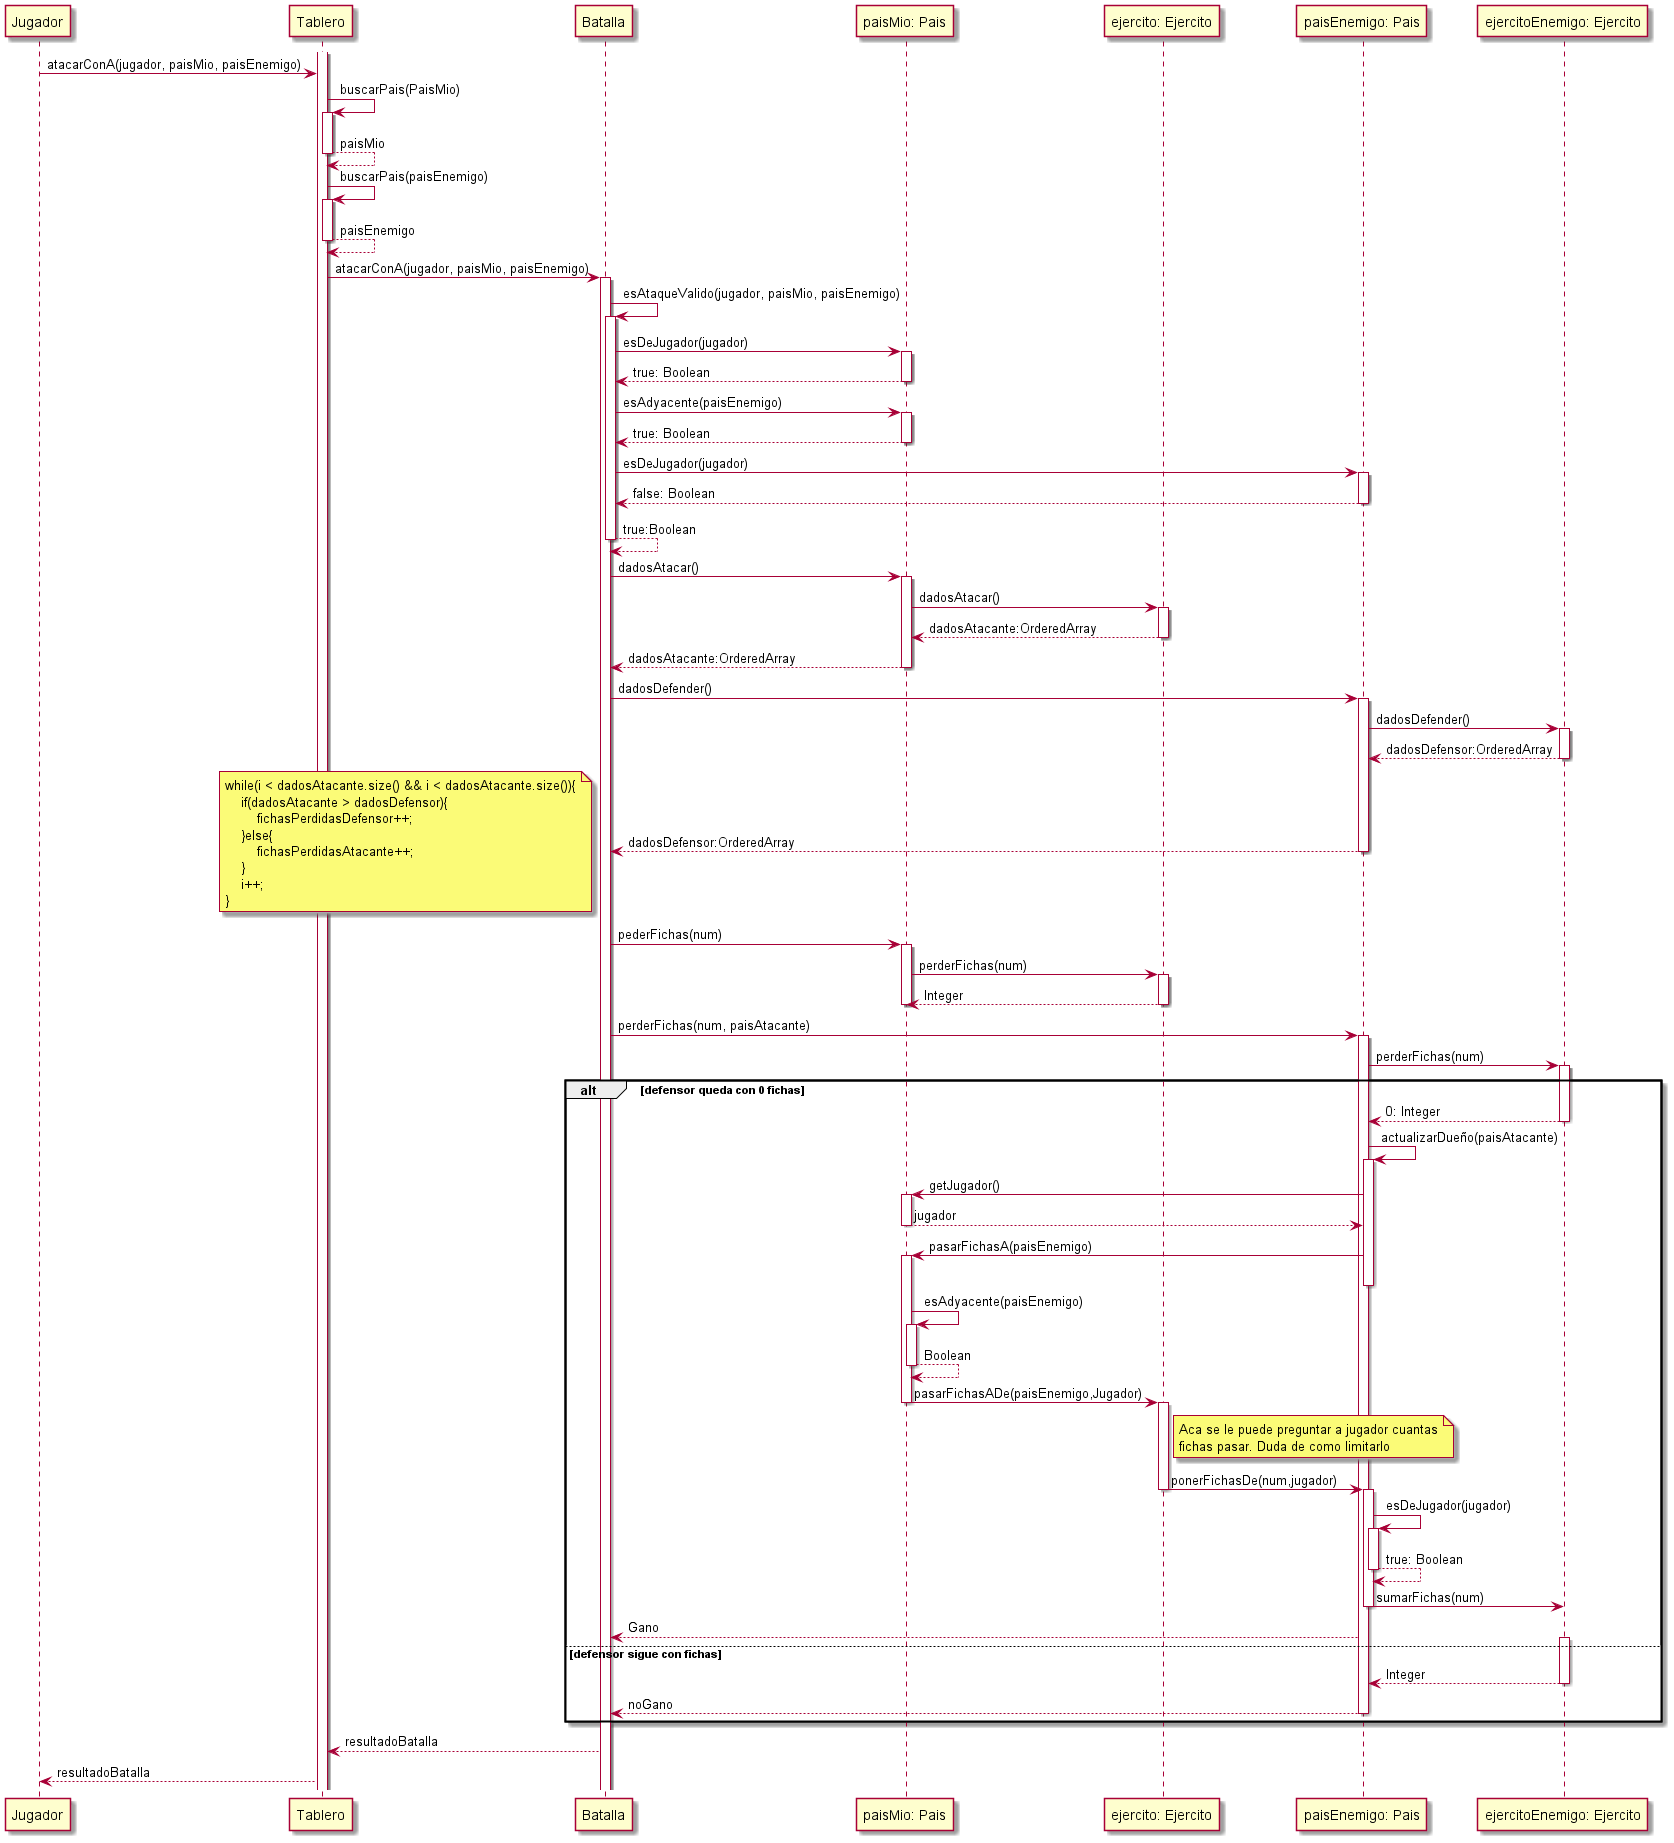

The diagram above was rendered by PlantUML. Its source (embedded in the PNG):
@startuml DiagramaDeSecuenciaUnPaisAtacaAOtro-V0.2

Participant Jugador
Participant Tablero
Participant Batalla
Participant Pais as "paisMio: Pais"
Participant Ejercito as "ejercito: Ejercito"
Participant PaisEnemigo as "paisEnemigo: Pais"
Participant EjercitoEnemigo as "ejercitoEnemigo: Ejercito"

activate Tablero
Jugador->Tablero: atacarConA(jugador, paisMio, paisEnemigo)
Tablero -> Tablero: buscarPais(PaisMio)
activate Tablero
Tablero --> Tablero: paisMio
deactivate Tablero
Tablero -> Tablero: buscarPais(paisEnemigo)
activate Tablero
Tablero --> Tablero: paisEnemigo
deactivate Tablero
Tablero -> Batalla: atacarConA(jugador, paisMio, paisEnemigo)
activate Batalla
Batalla -> Batalla: esAtaqueValido(jugador, paisMio, paisEnemigo)
activate Batalla
Batalla -> Pais: esDeJugador(jugador)
activate Pais
Pais --> Batalla: true: Boolean
deactivate Pais
Batalla -> Pais: esAdyacente(paisEnemigo)
activate Pais
Pais --> Batalla: true: Boolean
deactivate Pais
Batalla -> PaisEnemigo: esDeJugador(jugador)
activate PaisEnemigo
PaisEnemigo --> Batalla: false: Boolean
deactivate PaisEnemigo
Batalla --> Batalla: true:Boolean
deactivate Batalla
Batalla -> Pais: dadosAtacar()
activate Pais
Pais -> Ejercito: dadosAtacar()
activate Ejercito
Ejercito --> Pais: dadosAtacante:OrderedArray
deactivate Ejercito
Pais --> Batalla: dadosAtacante:OrderedArray
deactivate Pais
Batalla -> PaisEnemigo: dadosDefender()
activate PaisEnemigo
PaisEnemigo -> EjercitoEnemigo: dadosDefender()
activate EjercitoEnemigo
EjercitoEnemigo --> PaisEnemigo: dadosDefensor:OrderedArray
deactivate EjercitoEnemigo
PaisEnemigo --> Batalla: dadosDefensor:OrderedArray
note left
while(i < dadosAtacante.size() && i < dadosAtacante.size()){
    if(dadosAtacante > dadosDefensor){
        fichasPerdidasDefensor++;
    }else{
        fichasPerdidasAtacante++;
    }
    i++;
}
end note
deactivate PaisEnemigo
Batalla -> Pais: pederFichas(num)
activate Pais
Pais -> Ejercito: perderFichas(num)
activate Ejercito
Ejercito --> Pais: Integer
deactivate Ejercito
deactivate Pais
Batalla -> PaisEnemigo: perderFichas(num, paisAtacante)
activate PaisEnemigo
PaisEnemigo -> EjercitoEnemigo: perderFichas(num)
activate EjercitoEnemigo

alt defensor queda con 0 fichas
    EjercitoEnemigo --> PaisEnemigo: 0: Integer
    deactivate EjercitoEnemigo
    PaisEnemigo -> PaisEnemigo: actualizarDueño(paisAtacante)
    activate PaisEnemigo
    PaisEnemigo -> Pais: getJugador()
    activate Pais
    Pais --> PaisEnemigo:  jugador
    deactivate Pais
    PaisEnemigo -> Pais: pasarFichasA(paisEnemigo)
    activate Pais
    deactivate PaisEnemigo
    Pais -> Pais: esAdyacente(paisEnemigo)
    activate Pais
    Pais --> Pais: Boolean
    deactivate Pais
    Pais -> Ejercito: pasarFichasADe(paisEnemigo,Jugador)
    deactivate Pais
    activate Ejercito
    note right Ejercito
        Aca se le puede preguntar a jugador cuantas
        fichas pasar. Duda de como limitarlo
    end note
    Ejercito -> PaisEnemigo: ponerFichasDe(num,jugador)
    deactivate Ejercito
    activate PaisEnemigo
    PaisEnemigo -> PaisEnemigo: esDeJugador(jugador)
    activate PaisEnemigo
    PaisEnemigo --> PaisEnemigo: true: Boolean
    deactivate PaisEnemigo
    PaisEnemigo -> EjercitoEnemigo: sumarFichas(num)
    deactivate PaisEnemigo
    PaisEnemigo --> Batalla: Gano
else  defensor sigue con fichas
    activate EjercitoEnemigo
    EjercitoEnemigo --> PaisEnemigo: Integer
    deactivate EjercitoEnemigo
    PaisEnemigo --> Batalla: noGano
    deactivate PaisEnemigo
end
Batalla --> Tablero: resultadoBatalla
Tablero --> Jugador: resultadoBatalla

@enduml